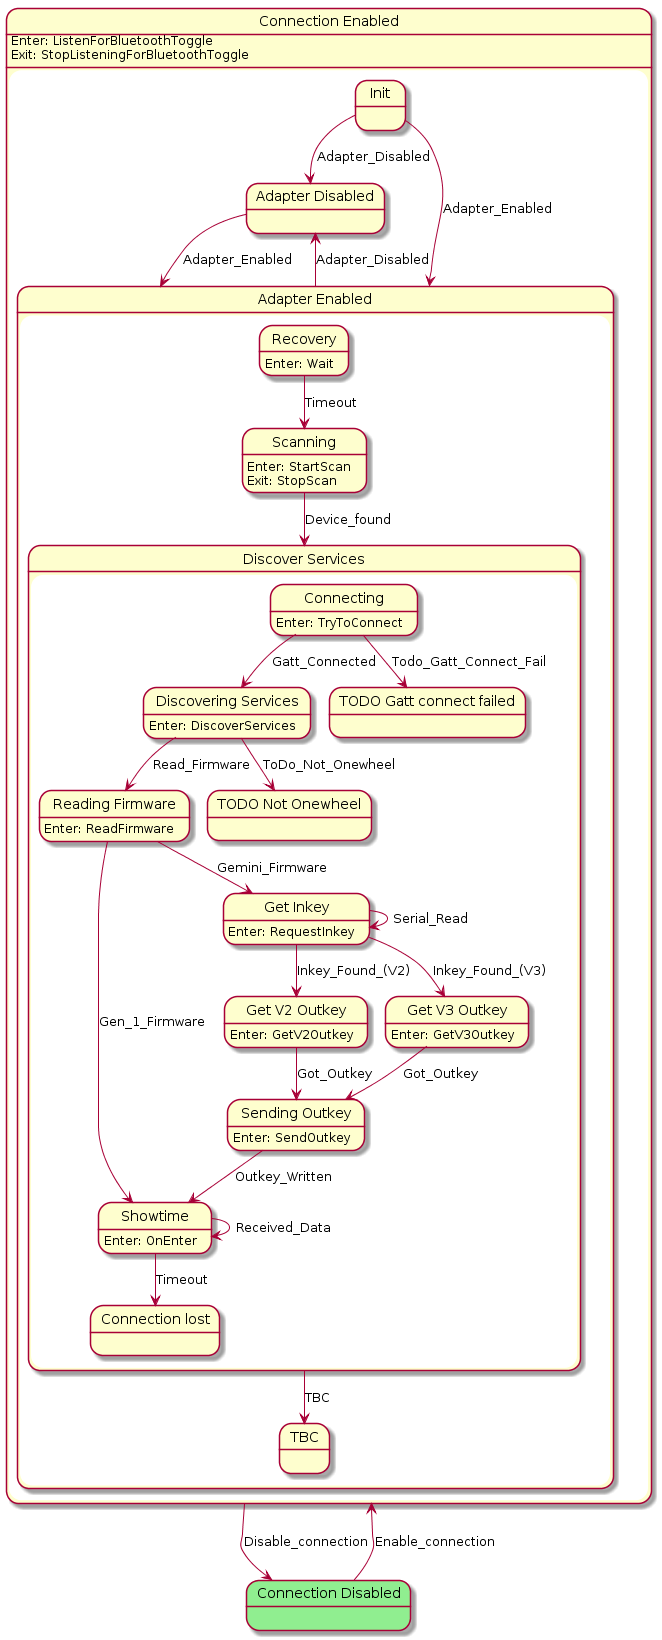

The diagram above was rendered by PlantUML. Its source (embedded in the PNG):
@startuml
state "Connection Enabled" as Connection_Enabled  {
    state "Adapter Disabled" as Adapter_Disabled  {
    }
    state "Adapter Enabled" as Adapter_Enabled  {
        state "Discover Services" as Discover_Services  {
            state "Discovering Services" as Discovering_Services  {
Discovering_Services : Enter: DiscoverServices
            }
            state "Reading Firmware" as Reading_Firmware  {
Reading_Firmware : Enter: ReadFirmware
            }
            state "Showtime" as Showtime  {
Showtime : Enter: OnEnter
            }
            state "Get Inkey" as Get_Inkey  {
Get_Inkey : Enter: RequestInkey
            }
            state "Get V2 Outkey" as Get_V2_Outkey  {
Get_V2_Outkey : Enter: GetV2Outkey
            }
            state "Get V3 Outkey" as Get_V3_Outkey  {
Get_V3_Outkey : Enter: GetV3Outkey
            }
            state "Sending Outkey" as Sending_Outkey  {
Sending_Outkey : Enter: SendOutkey
            }
            state "TODO Gatt connect failed" as TODO_Gatt_connect_failed  {
            }
            state "TODO Not Onewheel" as TODO_Not_Onewheel  {
            }
            state "Connection lost" as Connection_lost  {
            }
            state "Connecting" as Connecting  {
Connecting : Enter: TryToConnect
            }
        }
        state "Recovery" as Recovery  {
Recovery : Enter: Wait
        }
        state "TBC" as TBC  {
        }
        state "Scanning" as Scanning  {
Scanning : Enter: StartScan\nExit: StopScan
        }
    }
    state "Init" as Init  {
    }
Connection_Enabled : Enter: ListenForBluetoothToggle\nExit: StopListeningForBluetoothToggle
}
state "Connection Disabled" as Connection_Disabled #LightGreen {
}
Adapter_Disabled --> Adapter_Enabled : Adapter_Enabled
Discovering_Services --> TODO_Not_Onewheel : ToDo_Not_Onewheel
Discovering_Services --> Reading_Firmware : Read_Firmware
Reading_Firmware --> Showtime : Gen_1_Firmware
Reading_Firmware --> Get_Inkey : Gemini_Firmware
Showtime --> Showtime : Received_Data
Showtime --> Connection_lost : Timeout
Get_Inkey --> Get_Inkey : Serial_Read
Get_Inkey --> Get_V2_Outkey : Inkey_Found_(V2)
Get_Inkey --> Get_V3_Outkey : Inkey_Found_(V3)
Get_V2_Outkey --> Sending_Outkey : Got_Outkey
Get_V3_Outkey --> Sending_Outkey : Got_Outkey
Sending_Outkey --> Showtime : Outkey_Written
Connecting --> Discovering_Services : Gatt_Connected
Connecting --> TODO_Gatt_connect_failed : Todo_Gatt_Connect_Fail
Discover_Services --> TBC : TBC
Recovery --> Scanning : Timeout
Scanning --> Discover_Services : Device_found
Adapter_Enabled --> Adapter_Disabled : Adapter_Disabled
Init --> Adapter_Enabled : Adapter_Enabled
Init --> Adapter_Disabled : Adapter_Disabled
Connection_Enabled --> Connection_Disabled : Disable_connection
Connection_Disabled --> Connection_Enabled : Enable_connection
@enduml